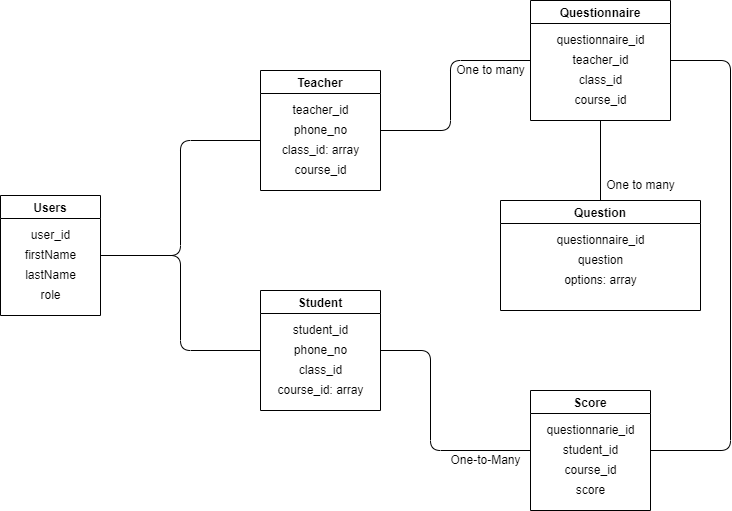

The diagram above was exported from draw.io. Its source (the exported page's mxGraphModel, read from the mxfile embedded in the PNG):
<mxGraphModel dx="868" dy="431" grid="1" gridSize="10" guides="1" tooltips="1" connect="1" arrows="1" fold="1" page="1" pageScale="1" pageWidth="850" pageHeight="1100" math="0" shadow="0" extFonts="Permanent Marker^https://fonts.googleapis.com/css?family=Permanent+Marker">
  <root>
    <mxCell id="0" />
    <mxCell id="1" parent="0" />
    <mxCell id="J0UuLM_EprkHxYgVkOrl-22" value="Users" style="swimlane;" vertex="1" parent="1">
      <mxGeometry x="60" y="205" width="100" height="120" as="geometry" />
    </mxCell>
    <mxCell id="J0UuLM_EprkHxYgVkOrl-23" value="user_id" style="text;html=1;align=center;verticalAlign=middle;resizable=0;points=[];autosize=1;strokeColor=none;fillColor=none;" vertex="1" parent="J0UuLM_EprkHxYgVkOrl-22">
      <mxGeometry x="25" y="30" width="50" height="20" as="geometry" />
    </mxCell>
    <mxCell id="J0UuLM_EprkHxYgVkOrl-24" value="firstName" style="text;html=1;align=center;verticalAlign=middle;resizable=0;points=[];autosize=1;strokeColor=none;fillColor=none;" vertex="1" parent="J0UuLM_EprkHxYgVkOrl-22">
      <mxGeometry x="15" y="50" width="70" height="20" as="geometry" />
    </mxCell>
    <mxCell id="J0UuLM_EprkHxYgVkOrl-28" value="lastName" style="text;html=1;align=center;verticalAlign=middle;resizable=0;points=[];autosize=1;strokeColor=none;fillColor=none;" vertex="1" parent="J0UuLM_EprkHxYgVkOrl-22">
      <mxGeometry x="15" y="70" width="70" height="20" as="geometry" />
    </mxCell>
    <mxCell id="J0UuLM_EprkHxYgVkOrl-29" value="role" style="text;html=1;align=center;verticalAlign=middle;resizable=0;points=[];autosize=1;strokeColor=none;fillColor=none;" vertex="1" parent="J0UuLM_EprkHxYgVkOrl-22">
      <mxGeometry x="30" y="90" width="40" height="20" as="geometry" />
    </mxCell>
    <mxCell id="J0UuLM_EprkHxYgVkOrl-32" value="Teacher" style="swimlane;" vertex="1" parent="1">
      <mxGeometry x="320" y="80" width="120" height="120" as="geometry" />
    </mxCell>
    <mxCell id="J0UuLM_EprkHxYgVkOrl-35" value="class_id: array" style="text;html=1;align=center;verticalAlign=middle;resizable=0;points=[];autosize=1;strokeColor=none;fillColor=none;" vertex="1" parent="J0UuLM_EprkHxYgVkOrl-32">
      <mxGeometry x="15" y="70" width="90" height="20" as="geometry" />
    </mxCell>
    <mxCell id="J0UuLM_EprkHxYgVkOrl-33" value="teacher_id" style="text;html=1;align=center;verticalAlign=middle;resizable=0;points=[];autosize=1;strokeColor=none;fillColor=none;" vertex="1" parent="J0UuLM_EprkHxYgVkOrl-32">
      <mxGeometry x="25" y="30" width="70" height="20" as="geometry" />
    </mxCell>
    <mxCell id="J0UuLM_EprkHxYgVkOrl-34" value="phone_no" style="text;html=1;align=center;verticalAlign=middle;resizable=0;points=[];autosize=1;strokeColor=none;fillColor=none;" vertex="1" parent="J0UuLM_EprkHxYgVkOrl-32">
      <mxGeometry x="25" y="50" width="70" height="20" as="geometry" />
    </mxCell>
    <mxCell id="J0UuLM_EprkHxYgVkOrl-36" value="course_id" style="text;html=1;align=center;verticalAlign=middle;resizable=0;points=[];autosize=1;strokeColor=none;fillColor=none;" vertex="1" parent="1">
      <mxGeometry x="345" y="170" width="70" height="20" as="geometry" />
    </mxCell>
    <mxCell id="J0UuLM_EprkHxYgVkOrl-40" value="Student" style="swimlane;" vertex="1" parent="1">
      <mxGeometry x="320" y="300" width="120" height="120" as="geometry" />
    </mxCell>
    <mxCell id="J0UuLM_EprkHxYgVkOrl-41" value="class_id" style="text;html=1;align=center;verticalAlign=middle;resizable=0;points=[];autosize=1;strokeColor=none;fillColor=none;" vertex="1" parent="J0UuLM_EprkHxYgVkOrl-40">
      <mxGeometry x="30" y="70" width="60" height="20" as="geometry" />
    </mxCell>
    <mxCell id="J0UuLM_EprkHxYgVkOrl-42" value="student_id" style="text;html=1;align=center;verticalAlign=middle;resizable=0;points=[];autosize=1;strokeColor=none;fillColor=none;" vertex="1" parent="J0UuLM_EprkHxYgVkOrl-40">
      <mxGeometry x="25" y="30" width="70" height="20" as="geometry" />
    </mxCell>
    <mxCell id="J0UuLM_EprkHxYgVkOrl-43" value="phone_no" style="text;html=1;align=center;verticalAlign=middle;resizable=0;points=[];autosize=1;strokeColor=none;fillColor=none;" vertex="1" parent="J0UuLM_EprkHxYgVkOrl-40">
      <mxGeometry x="25" y="50" width="70" height="20" as="geometry" />
    </mxCell>
    <mxCell id="J0UuLM_EprkHxYgVkOrl-44" value="course_id: array" style="text;html=1;align=center;verticalAlign=middle;resizable=0;points=[];autosize=1;strokeColor=none;fillColor=none;" vertex="1" parent="1">
      <mxGeometry x="330" y="390" width="100" height="20" as="geometry" />
    </mxCell>
    <mxCell id="J0UuLM_EprkHxYgVkOrl-69" value="" style="edgeStyle=orthogonalEdgeStyle;rounded=1;orthogonalLoop=1;jettySize=auto;html=1;entryX=0.5;entryY=0;entryDx=0;entryDy=0;endArrow=none;endFill=0;" edge="1" parent="1" source="J0UuLM_EprkHxYgVkOrl-46" target="J0UuLM_EprkHxYgVkOrl-52">
      <mxGeometry relative="1" as="geometry" />
    </mxCell>
    <mxCell id="J0UuLM_EprkHxYgVkOrl-46" value="Questionnaire" style="swimlane;" vertex="1" parent="1">
      <mxGeometry x="590" y="10" width="140" height="120" as="geometry" />
    </mxCell>
    <mxCell id="J0UuLM_EprkHxYgVkOrl-47" value="questionnaire_id" style="text;html=1;align=center;verticalAlign=middle;resizable=0;points=[];autosize=1;strokeColor=none;fillColor=none;" vertex="1" parent="J0UuLM_EprkHxYgVkOrl-46">
      <mxGeometry x="20" y="30" width="100" height="20" as="geometry" />
    </mxCell>
    <mxCell id="J0UuLM_EprkHxYgVkOrl-48" value="teacher_id" style="text;html=1;align=center;verticalAlign=middle;resizable=0;points=[];autosize=1;strokeColor=none;fillColor=none;" vertex="1" parent="J0UuLM_EprkHxYgVkOrl-46">
      <mxGeometry x="35" y="50" width="70" height="20" as="geometry" />
    </mxCell>
    <mxCell id="J0UuLM_EprkHxYgVkOrl-49" value="class_id" style="text;html=1;align=center;verticalAlign=middle;resizable=0;points=[];autosize=1;strokeColor=none;fillColor=none;" vertex="1" parent="J0UuLM_EprkHxYgVkOrl-46">
      <mxGeometry x="40" y="70" width="60" height="20" as="geometry" />
    </mxCell>
    <mxCell id="J0UuLM_EprkHxYgVkOrl-50" value="course_id" style="text;html=1;align=center;verticalAlign=middle;resizable=0;points=[];autosize=1;strokeColor=none;fillColor=none;" vertex="1" parent="J0UuLM_EprkHxYgVkOrl-46">
      <mxGeometry x="35" y="90" width="70" height="20" as="geometry" />
    </mxCell>
    <mxCell id="J0UuLM_EprkHxYgVkOrl-52" value="Question" style="swimlane;" vertex="1" parent="1">
      <mxGeometry x="560" y="210" width="200" height="110" as="geometry" />
    </mxCell>
    <mxCell id="J0UuLM_EprkHxYgVkOrl-53" value="questionnaire_id&lt;br&gt;" style="text;html=1;align=center;verticalAlign=middle;resizable=0;points=[];autosize=1;strokeColor=none;fillColor=none;" vertex="1" parent="J0UuLM_EprkHxYgVkOrl-52">
      <mxGeometry x="50" y="30" width="100" height="20" as="geometry" />
    </mxCell>
    <mxCell id="J0UuLM_EprkHxYgVkOrl-54" value="question" style="text;html=1;align=center;verticalAlign=middle;resizable=0;points=[];autosize=1;strokeColor=none;fillColor=none;" vertex="1" parent="J0UuLM_EprkHxYgVkOrl-52">
      <mxGeometry x="70" y="50" width="60" height="20" as="geometry" />
    </mxCell>
    <mxCell id="J0UuLM_EprkHxYgVkOrl-55" value="options: array" style="text;html=1;align=center;verticalAlign=middle;resizable=0;points=[];autosize=1;strokeColor=none;fillColor=none;" vertex="1" parent="J0UuLM_EprkHxYgVkOrl-52">
      <mxGeometry x="55" y="70" width="90" height="20" as="geometry" />
    </mxCell>
    <mxCell id="J0UuLM_EprkHxYgVkOrl-57" value="Score" style="swimlane;" vertex="1" parent="1">
      <mxGeometry x="590" y="400" width="120" height="120" as="geometry" />
    </mxCell>
    <mxCell id="J0UuLM_EprkHxYgVkOrl-58" value="questionnarie_id" style="text;html=1;align=center;verticalAlign=middle;resizable=0;points=[];autosize=1;strokeColor=none;fillColor=none;" vertex="1" parent="J0UuLM_EprkHxYgVkOrl-57">
      <mxGeometry x="10" y="30" width="100" height="20" as="geometry" />
    </mxCell>
    <mxCell id="J0UuLM_EprkHxYgVkOrl-59" value="student_id" style="text;html=1;align=center;verticalAlign=middle;resizable=0;points=[];autosize=1;strokeColor=none;fillColor=none;" vertex="1" parent="J0UuLM_EprkHxYgVkOrl-57">
      <mxGeometry x="25" y="50" width="70" height="20" as="geometry" />
    </mxCell>
    <mxCell id="J0UuLM_EprkHxYgVkOrl-60" value="course_id" style="text;html=1;align=center;verticalAlign=middle;resizable=0;points=[];autosize=1;strokeColor=none;fillColor=none;" vertex="1" parent="J0UuLM_EprkHxYgVkOrl-57">
      <mxGeometry x="25" y="70" width="70" height="20" as="geometry" />
    </mxCell>
    <mxCell id="J0UuLM_EprkHxYgVkOrl-61" value="score" style="text;html=1;align=center;verticalAlign=middle;resizable=0;points=[];autosize=1;strokeColor=none;fillColor=none;" vertex="1" parent="J0UuLM_EprkHxYgVkOrl-57">
      <mxGeometry x="40" y="90" width="40" height="20" as="geometry" />
    </mxCell>
    <mxCell id="J0UuLM_EprkHxYgVkOrl-66" value="" style="endArrow=none;html=1;exitX=1;exitY=0.5;exitDx=0;exitDy=0;rounded=1;" edge="1" parent="1" source="J0UuLM_EprkHxYgVkOrl-22">
      <mxGeometry width="50" height="50" relative="1" as="geometry">
        <mxPoint x="450" y="230" as="sourcePoint" />
        <mxPoint x="320" y="150" as="targetPoint" />
        <Array as="points">
          <mxPoint x="240" y="265" />
          <mxPoint x="240" y="150" />
        </Array>
      </mxGeometry>
    </mxCell>
    <mxCell id="J0UuLM_EprkHxYgVkOrl-67" value="" style="endArrow=none;html=1;exitX=1;exitY=0.5;exitDx=0;exitDy=0;rounded=1;entryX=0;entryY=0.5;entryDx=0;entryDy=0;" edge="1" parent="1" source="J0UuLM_EprkHxYgVkOrl-22" target="J0UuLM_EprkHxYgVkOrl-40">
      <mxGeometry width="50" height="50" relative="1" as="geometry">
        <mxPoint x="170" y="275" as="sourcePoint" />
        <mxPoint x="330" y="160" as="targetPoint" />
        <Array as="points">
          <mxPoint x="240" y="265" />
          <mxPoint x="240" y="360" />
        </Array>
      </mxGeometry>
    </mxCell>
    <mxCell id="J0UuLM_EprkHxYgVkOrl-70" value="" style="endArrow=none;html=1;rounded=1;entryX=0;entryY=0.5;entryDx=0;entryDy=0;exitX=1;exitY=0.5;exitDx=0;exitDy=0;" edge="1" parent="1" source="J0UuLM_EprkHxYgVkOrl-32" target="J0UuLM_EprkHxYgVkOrl-46">
      <mxGeometry width="50" height="50" relative="1" as="geometry">
        <mxPoint x="450" y="260" as="sourcePoint" />
        <mxPoint x="500" y="210" as="targetPoint" />
        <Array as="points">
          <mxPoint x="510" y="140" />
          <mxPoint x="510" y="70" />
        </Array>
      </mxGeometry>
    </mxCell>
    <mxCell id="J0UuLM_EprkHxYgVkOrl-71" value="" style="endArrow=none;html=1;rounded=1;exitX=1;exitY=0.5;exitDx=0;exitDy=0;entryX=0;entryY=0.5;entryDx=0;entryDy=0;" edge="1" parent="1" source="J0UuLM_EprkHxYgVkOrl-40" target="J0UuLM_EprkHxYgVkOrl-57">
      <mxGeometry width="50" height="50" relative="1" as="geometry">
        <mxPoint x="450" y="410" as="sourcePoint" />
        <mxPoint x="500" y="360" as="targetPoint" />
        <Array as="points">
          <mxPoint x="490" y="360" />
          <mxPoint x="490" y="460" />
        </Array>
      </mxGeometry>
    </mxCell>
    <mxCell id="J0UuLM_EprkHxYgVkOrl-72" value="" style="endArrow=none;html=1;rounded=1;exitX=1;exitY=0.5;exitDx=0;exitDy=0;entryX=1;entryY=0.5;entryDx=0;entryDy=0;" edge="1" parent="1" source="J0UuLM_EprkHxYgVkOrl-46" target="J0UuLM_EprkHxYgVkOrl-57">
      <mxGeometry width="50" height="50" relative="1" as="geometry">
        <mxPoint x="800" y="70" as="sourcePoint" />
        <mxPoint x="790" y="460" as="targetPoint" />
        <Array as="points">
          <mxPoint x="790" y="70" />
          <mxPoint x="790" y="460" />
        </Array>
      </mxGeometry>
    </mxCell>
    <mxCell id="J0UuLM_EprkHxYgVkOrl-73" value="One-to-Many" style="text;html=1;align=center;verticalAlign=middle;resizable=0;points=[];autosize=1;strokeColor=none;fillColor=none;" vertex="1" parent="1">
      <mxGeometry x="500" y="460" width="90" height="20" as="geometry" />
    </mxCell>
    <mxCell id="J0UuLM_EprkHxYgVkOrl-74" value="One to many" style="text;html=1;align=center;verticalAlign=middle;resizable=0;points=[];autosize=1;strokeColor=none;fillColor=none;" vertex="1" parent="1">
      <mxGeometry x="510" y="70" width="80" height="20" as="geometry" />
    </mxCell>
    <mxCell id="J0UuLM_EprkHxYgVkOrl-75" value="One to many" style="text;html=1;align=center;verticalAlign=middle;resizable=0;points=[];autosize=1;strokeColor=none;fillColor=none;" vertex="1" parent="1">
      <mxGeometry x="660" y="185" width="80" height="20" as="geometry" />
    </mxCell>
  </root>
</mxGraphModel>